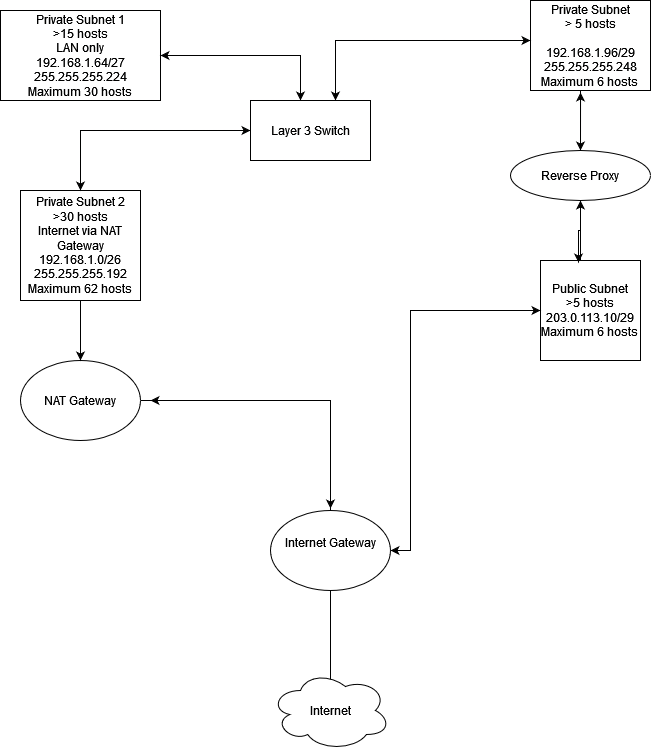

The diagram above was exported from draw.io. Its source (the exported page's mxGraphModel, read from the mxfile embedded in the PNG):
<mxGraphModel dx="986" dy="539" grid="1" gridSize="10" guides="1" tooltips="1" connect="1" arrows="1" fold="1" page="1" pageScale="1" pageWidth="827" pageHeight="1169" math="0" shadow="0">
  <root>
    <mxCell id="0" />
    <mxCell id="1" parent="0" />
    <mxCell id="wFWoIhdXdolutz8RQfpN-3" style="edgeStyle=orthogonalEdgeStyle;rounded=0;orthogonalLoop=1;jettySize=auto;html=1;entryX=0.5;entryY=0.5;entryDx=0;entryDy=0;entryPerimeter=0;" parent="1" source="VBpLj2_iIUmwrIel5V92-3" target="wFWoIhdXdolutz8RQfpN-2" edge="1">
      <mxGeometry relative="1" as="geometry">
        <mxPoint x="420" y="410" as="targetPoint" />
        <Array as="points">
          <mxPoint x="390" y="640" />
          <mxPoint x="390" y="640" />
        </Array>
      </mxGeometry>
    </mxCell>
    <mxCell id="wFWoIhdXdolutz8RQfpN-2" value="Internet" style="ellipse;shape=cloud;whiteSpace=wrap;html=1;" parent="1" vertex="1">
      <mxGeometry x="330" y="720" width="120" height="80" as="geometry" />
    </mxCell>
    <mxCell id="wFWoIhdXdolutz8RQfpN-41" value="" style="swimlane;startSize=0;" parent="1" vertex="1">
      <mxGeometry y="10" width="10" as="geometry">
        <mxRectangle x="10" y="10" width="50" height="40" as="alternateBounds" />
      </mxGeometry>
    </mxCell>
    <mxCell id="wFWoIhdXdolutz8RQfpN-32" value="NAT Gateway" style="ellipse;whiteSpace=wrap;html=1;" parent="wFWoIhdXdolutz8RQfpN-41" vertex="1">
      <mxGeometry x="80" y="400" width="120" height="80" as="geometry" />
    </mxCell>
    <mxCell id="wFWoIhdXdolutz8RQfpN-50" style="edgeStyle=orthogonalEdgeStyle;rounded=0;orthogonalLoop=1;jettySize=auto;html=1;" parent="wFWoIhdXdolutz8RQfpN-41" source="VBpLj2_iIUmwrIel5V92-7" target="wFWoIhdXdolutz8RQfpN-32" edge="1">
      <mxGeometry relative="1" as="geometry" />
    </mxCell>
    <mxCell id="wFWoIhdXdolutz8RQfpN-61" style="edgeStyle=orthogonalEdgeStyle;rounded=0;orthogonalLoop=1;jettySize=auto;html=1;" parent="wFWoIhdXdolutz8RQfpN-41" source="VBpLj2_iIUmwrIel5V92-7" target="wFWoIhdXdolutz8RQfpN-59" edge="1">
      <mxGeometry relative="1" as="geometry">
        <Array as="points">
          <mxPoint x="140" y="170" />
        </Array>
      </mxGeometry>
    </mxCell>
    <mxCell id="VBpLj2_iIUmwrIel5V92-7" value="&lt;div&gt;Private Subnet 2&lt;/div&gt;&lt;div&gt;&amp;gt;30 hosts&lt;/div&gt;&lt;div&gt;Internet via NAT Gateway&lt;/div&gt;&lt;div&gt;192.168.1.0/26 255.255.255.192&lt;/div&gt;&lt;div&gt;Maximum 62 hosts&lt;br&gt;&lt;/div&gt;" style="rounded=0;whiteSpace=wrap;html=1;" parent="wFWoIhdXdolutz8RQfpN-41" vertex="1">
      <mxGeometry x="80" y="230" width="120" height="110" as="geometry" />
    </mxCell>
    <mxCell id="wFWoIhdXdolutz8RQfpN-45" style="edgeStyle=orthogonalEdgeStyle;rounded=0;orthogonalLoop=1;jettySize=auto;html=1;" parent="wFWoIhdXdolutz8RQfpN-41" source="VBpLj2_iIUmwrIel5V92-6" target="wFWoIhdXdolutz8RQfpN-59" edge="1">
      <mxGeometry relative="1" as="geometry">
        <mxPoint x="374.03999999999996" y="150" as="targetPoint" />
        <Array as="points">
          <mxPoint x="360" y="95" />
        </Array>
      </mxGeometry>
    </mxCell>
    <mxCell id="wFWoIhdXdolutz8RQfpN-47" style="edgeStyle=orthogonalEdgeStyle;rounded=0;orthogonalLoop=1;jettySize=auto;html=1;" parent="wFWoIhdXdolutz8RQfpN-41" source="wFWoIhdXdolutz8RQfpN-59" target="VBpLj2_iIUmwrIel5V92-7" edge="1">
      <mxGeometry relative="1" as="geometry">
        <mxPoint x="330" y="180" as="sourcePoint" />
      </mxGeometry>
    </mxCell>
    <mxCell id="VBpLj2_iIUmwrIel5V92-6" value="&lt;div&gt;Private Subnet 1&lt;/div&gt;&lt;div&gt;&amp;gt;15 hosts&lt;/div&gt;&lt;div&gt;LAN only&lt;/div&gt;&lt;div&gt;192.168.1.64/27 255.255.255.224&lt;/div&gt;&lt;div&gt;Maximum 30 hosts&lt;br&gt;&lt;/div&gt;" style="rounded=0;whiteSpace=wrap;html=1;" parent="wFWoIhdXdolutz8RQfpN-41" vertex="1">
      <mxGeometry x="60" y="50" width="160" height="90" as="geometry" />
    </mxCell>
    <mxCell id="wFWoIhdXdolutz8RQfpN-46" style="edgeStyle=orthogonalEdgeStyle;rounded=0;orthogonalLoop=1;jettySize=auto;html=1;" parent="wFWoIhdXdolutz8RQfpN-41" source="VBpLj2_iIUmwrIel5V92-8" target="wFWoIhdXdolutz8RQfpN-59" edge="1">
      <mxGeometry relative="1" as="geometry">
        <mxPoint x="390" y="150" as="targetPoint" />
        <Array as="points">
          <mxPoint x="395" y="80" />
        </Array>
      </mxGeometry>
    </mxCell>
    <mxCell id="SSbLcPzP7AXjmh93Teea-2" style="edgeStyle=orthogonalEdgeStyle;rounded=0;orthogonalLoop=1;jettySize=auto;html=1;" parent="wFWoIhdXdolutz8RQfpN-41" source="VBpLj2_iIUmwrIel5V92-8" target="wFWoIhdXdolutz8RQfpN-67" edge="1">
      <mxGeometry relative="1" as="geometry">
        <Array as="points">
          <mxPoint x="640" y="140" />
          <mxPoint x="640" y="140" />
        </Array>
      </mxGeometry>
    </mxCell>
    <mxCell id="VBpLj2_iIUmwrIel5V92-8" value="&lt;div&gt;Private Subnet&lt;/div&gt;&lt;div&gt;&amp;gt; 5 hosts&lt;/div&gt;&lt;div&gt;&lt;br&gt;&lt;/div&gt;&lt;div&gt;192.168.1.96/29 255.255.255.248&lt;/div&gt;&lt;div&gt;Maximum 6 hosts&lt;br&gt;&lt;/div&gt;" style="rounded=0;whiteSpace=wrap;html=1;" parent="wFWoIhdXdolutz8RQfpN-41" vertex="1">
      <mxGeometry x="590" y="40" width="120" height="90" as="geometry" />
    </mxCell>
    <mxCell id="wFWoIhdXdolutz8RQfpN-23" style="edgeStyle=orthogonalEdgeStyle;rounded=0;orthogonalLoop=1;jettySize=auto;html=1;exitX=0.5;exitY=1;exitDx=0;exitDy=0;" parent="wFWoIhdXdolutz8RQfpN-41" source="VBpLj2_iIUmwrIel5V92-8" target="VBpLj2_iIUmwrIel5V92-8" edge="1">
      <mxGeometry relative="1" as="geometry" />
    </mxCell>
    <mxCell id="wFWoIhdXdolutz8RQfpN-56" style="edgeStyle=orthogonalEdgeStyle;rounded=0;orthogonalLoop=1;jettySize=auto;html=1;entryX=1;entryY=0.5;entryDx=0;entryDy=0;" parent="wFWoIhdXdolutz8RQfpN-41" source="wFWoIhdXdolutz8RQfpN-59" target="VBpLj2_iIUmwrIel5V92-6" edge="1">
      <mxGeometry relative="1" as="geometry">
        <mxPoint x="380" y="150" as="sourcePoint" />
        <Array as="points">
          <mxPoint x="360" y="95" />
        </Array>
      </mxGeometry>
    </mxCell>
    <mxCell id="wFWoIhdXdolutz8RQfpN-57" style="edgeStyle=orthogonalEdgeStyle;rounded=0;orthogonalLoop=1;jettySize=auto;html=1;" parent="wFWoIhdXdolutz8RQfpN-41" target="VBpLj2_iIUmwrIel5V92-8" edge="1">
      <mxGeometry relative="1" as="geometry">
        <mxPoint x="570" y="100" as="targetPoint" />
        <mxPoint x="395" y="150" as="sourcePoint" />
        <Array as="points">
          <mxPoint x="395" y="80" />
        </Array>
      </mxGeometry>
    </mxCell>
    <mxCell id="wFWoIhdXdolutz8RQfpN-59" value="Layer 3 Switch" style="rounded=0;whiteSpace=wrap;html=1;" parent="wFWoIhdXdolutz8RQfpN-41" vertex="1">
      <mxGeometry x="310" y="140" width="120" height="60" as="geometry" />
    </mxCell>
    <mxCell id="SSbLcPzP7AXjmh93Teea-4" style="edgeStyle=orthogonalEdgeStyle;rounded=0;orthogonalLoop=1;jettySize=auto;html=1;" parent="wFWoIhdXdolutz8RQfpN-41" source="wFWoIhdXdolutz8RQfpN-62" target="wFWoIhdXdolutz8RQfpN-67" edge="1">
      <mxGeometry relative="1" as="geometry">
        <Array as="points">
          <mxPoint x="640" y="280" />
          <mxPoint x="640" y="280" />
        </Array>
      </mxGeometry>
    </mxCell>
    <mxCell id="wFWoIhdXdolutz8RQfpN-62" value="&lt;div&gt;Public Subnet&lt;/div&gt;&lt;div&gt;&amp;gt;5 hosts&lt;/div&gt;&lt;div&gt;203.0.113.10/29&lt;/div&gt;&lt;div&gt;Maximum 6 hosts&lt;br&gt;&lt;/div&gt;" style="whiteSpace=wrap;html=1;aspect=fixed;" parent="wFWoIhdXdolutz8RQfpN-41" vertex="1">
      <mxGeometry x="600" y="300" width="100" height="100" as="geometry" />
    </mxCell>
    <mxCell id="SSbLcPzP7AXjmh93Teea-1" style="edgeStyle=orthogonalEdgeStyle;rounded=0;orthogonalLoop=1;jettySize=auto;html=1;entryX=0.417;entryY=1.022;entryDx=0;entryDy=0;entryPerimeter=0;" parent="wFWoIhdXdolutz8RQfpN-41" source="wFWoIhdXdolutz8RQfpN-67" target="VBpLj2_iIUmwrIel5V92-8" edge="1">
      <mxGeometry relative="1" as="geometry" />
    </mxCell>
    <mxCell id="SSbLcPzP7AXjmh93Teea-3" style="edgeStyle=orthogonalEdgeStyle;rounded=0;orthogonalLoop=1;jettySize=auto;html=1;entryX=0.38;entryY=0.02;entryDx=0;entryDy=0;entryPerimeter=0;" parent="wFWoIhdXdolutz8RQfpN-41" source="wFWoIhdXdolutz8RQfpN-67" target="wFWoIhdXdolutz8RQfpN-62" edge="1">
      <mxGeometry relative="1" as="geometry" />
    </mxCell>
    <mxCell id="wFWoIhdXdolutz8RQfpN-67" value="Reverse Proxy" style="ellipse;whiteSpace=wrap;html=1;" parent="wFWoIhdXdolutz8RQfpN-41" vertex="1">
      <mxGeometry x="570" y="190" width="140" height="50" as="geometry" />
    </mxCell>
    <mxCell id="wFWoIhdXdolutz8RQfpN-66" value="" style="edgeStyle=orthogonalEdgeStyle;rounded=0;orthogonalLoop=1;jettySize=auto;html=1;" parent="1" source="VBpLj2_iIUmwrIel5V92-3" target="wFWoIhdXdolutz8RQfpN-62" edge="1">
      <mxGeometry relative="1" as="geometry">
        <mxPoint x="390" y="480" as="targetPoint" />
        <Array as="points">
          <mxPoint x="470" y="600" />
          <mxPoint x="470" y="360" />
        </Array>
      </mxGeometry>
    </mxCell>
    <mxCell id="ZMarJ7OdqvwXN_r1LbUg-1" style="edgeStyle=orthogonalEdgeStyle;rounded=0;orthogonalLoop=1;jettySize=auto;html=1;" edge="1" parent="1" source="VBpLj2_iIUmwrIel5V92-3">
      <mxGeometry relative="1" as="geometry">
        <mxPoint x="210" y="450" as="targetPoint" />
        <Array as="points">
          <mxPoint x="390" y="450" />
        </Array>
      </mxGeometry>
    </mxCell>
    <mxCell id="VBpLj2_iIUmwrIel5V92-3" value="&lt;div&gt;Internet Gateway&lt;/div&gt;&lt;div&gt;&lt;br&gt;&lt;/div&gt;" style="ellipse;whiteSpace=wrap;html=1;" parent="1" vertex="1">
      <mxGeometry x="330" y="560" width="120" height="80" as="geometry" />
    </mxCell>
    <mxCell id="wFWoIhdXdolutz8RQfpN-63" style="edgeStyle=orthogonalEdgeStyle;rounded=0;orthogonalLoop=1;jettySize=auto;html=1;entryX=1;entryY=0.5;entryDx=0;entryDy=0;" parent="1" source="wFWoIhdXdolutz8RQfpN-62" target="VBpLj2_iIUmwrIel5V92-3" edge="1">
      <mxGeometry relative="1" as="geometry">
        <mxPoint x="460" y="600" as="targetPoint" />
        <Array as="points">
          <mxPoint x="470" y="360" />
          <mxPoint x="470" y="600" />
        </Array>
      </mxGeometry>
    </mxCell>
    <mxCell id="wFWoIhdXdolutz8RQfpN-51" style="edgeStyle=orthogonalEdgeStyle;rounded=0;orthogonalLoop=1;jettySize=auto;html=1;" parent="1" source="wFWoIhdXdolutz8RQfpN-32" edge="1">
      <mxGeometry relative="1" as="geometry">
        <Array as="points">
          <mxPoint x="390" y="450" />
          <mxPoint x="390" y="558" />
        </Array>
        <mxPoint x="390" y="558" as="targetPoint" />
      </mxGeometry>
    </mxCell>
  </root>
</mxGraphModel>